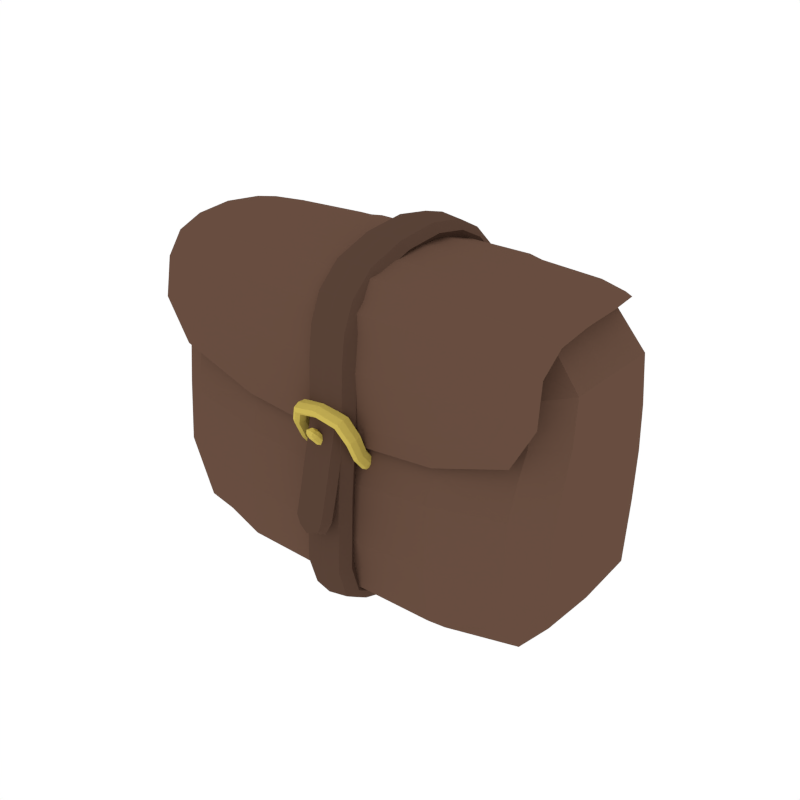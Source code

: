 # Source: Bag.blend  (saved by Blender 2.79.0; exported with 4.5.12 LTS)
import bpy
from mathutils import Matrix  # noqa: F401  (used for matrix-valued properties, if any)

bpy.ops.wm.read_factory_settings(use_empty=True)
scene = bpy.context.scene
scene.name = 'Scene'

# ---- collections
col_collection_1 = bpy.data.collections.new('Collection 1'); scene.collection.children.link(col_collection_1)

# ---- materials (node trees are filled in below, after node groups)
mat_brown = bpy.data.materials.new('Brown')
mat_brown.alpha_threshold = 0.0
mat_brown.diffuse_color = (0.1376, 0.07494, 0.05109, 1.0)
mat_brown.roughness = 0.5
mat_darkbrown = bpy.data.materials.new('DarkBrown')
mat_darkbrown.alpha_threshold = 0.0
mat_darkbrown.diffuse_color = (0.0985, 0.05441, 0.03749, 1.0)
mat_darkbrown.roughness = 0.5
mat_gold = bpy.data.materials.new('Gold')
mat_gold.alpha_threshold = 0.0
mat_gold.diffuse_color = (0.6038, 0.4703, 0.09838, 1.0)
mat_gold.roughness = 0.5

# ---- material node trees

# ---- world
world_world = bpy.data.worlds.new('World'); scene.world = world_world
world_world.color = (1.0, 1.0, 1.0)
world_world.use_sun_shadow = False
world_world.sun_shadow_jitter_overblur = 0.0
world_world.cycles.sampling_method = 'NONE'
world_world.cycles.sample_map_resolution = 256

# ---- meshes
me_cube_100 = bpy.data.meshes.new('Cube.100')
me_cube_100.from_pydata([(0.549, -0.1413, 0.2413), (-0.2554, -0.1915, 0.1982), (0.2849, -0.1868, -0.4), (-0.2626, -0.1413, 0.3597), (-0.247, -0.2504, -0.2157), (0.5396, -0.1804, -0.2133), (0.2708, -0.2504, -0.2157), (0.2864, -0.1413, 0.3597), (-0.2611, -0.1868, -0.4), (0.2793, -0.1915, 0.1982), (-0.2687, 0.0552, -0.4017), (0.2935, 0.0552, 0.3852), (-0.5396, -0.1804, -0.2133), (-0.5613, 0.07844, -0.24), (0.5613, 0.07844, -0.24), (-0.2697, 0.0552, 0.3852), (0.2925, 0.0552, -0.4017), (0.5633, 0.07844, 0.2584), (-0.549, -0.1413, 0.2413), (-0.5633, 0.07844, 0.2584), (-0.5623, 0.1017, 0.02666), (-0.5411, -0.1577, 0.04808), (0.5623, 0.1017, 0.02666), (0.2719, -0.2162, 0.01456), (-0.248, -0.2162, 0.01456), (0.5411, -0.1577, 0.04808), (-0.2479, -0.241, 0.1911), (-0.2502, -0.1816, 0.3676), (0.274, -0.1816, 0.3676), (0.2717, -0.241, 0.1911), (0.2807, -0.01766, 0.3955), (-0.2568, -0.01766, 0.3955), (-0.2479, -0.2242, 0.159), (-0.2502, -0.1647, 0.3355), (0.274, -0.1647, 0.3355), (0.2717, -0.2242, 0.159), (0.2807, -0.0008109, 0.3635), (-0.2568, -0.0008109, 0.3635), (-0.5375, -0.009237, 0.3725), (0.276, -0.2326, 0.02654), (0.5242, -0.1732, 0.3446), (-0.5196, -0.2326, 0.1966), (-0.2522, -0.2326, 0.02654), (0.5375, -0.009237, 0.3725), (0.5196, -0.2326, 0.1966), (-0.5242, -0.1732, 0.3446), (0.08244, -0.2057, 0.3287), (0.02122, -0.223, -0.1091), (0.02122, -0.2012, 0.1958), (0.02122, -0.2958, -0.1167), (0.02122, -0.2748, 0.1958), (0.08244, -0.2594, -0.1129), (0.02122, -0.1596, -0.3753), (-0.04001, -0.2056, 0.3289), (-0.04001, -0.2594, -0.1129), (0.02155, -0.08045, 0.4285), (-0.04001, -0.1014, -0.4119), (0.02122, -0.2097, -0.4199), (-0.04001, -0.1846, -0.3976), (0.08244, -0.1846, -0.3976), (0.08244, -0.2442, -0.3632), (0.02122, -0.1749, 0.3182), (0.02122, -0.2364, 0.3394), (-0.04001, -0.238, 0.1959), (-0.0517, -0.2917, 0.04389), (0.02261, -0.3104, 0.09266), (0.09668, -0.2421, -0.03794), (-0.05183, -0.2488, 0.05138), (0.02261, -0.2655, 0.1008), (0.0967, -0.2159, -0.01349), (0.02261, -0.2833, 0.08436), (-0.06168, -0.2292, -0.0215), (0.107, -0.2705, 0.04778), (0.09715, -0.2088, -0.04045), (-0.04168, -0.2681, 0.04179), (0.08654, -0.2309, -0.0244), (0.0226, -0.2927, 0.1091), (-0.05194, -0.2091, -0.04042), (0.08244, -0.238, 0.1958), (-0.04001, -0.2442, -0.3632), (0.02122, -0.2776, -0.3761), (0.02122, -0.2108, -0.3502), (0.08342, 0.1141, 0.3995), (0.08278, -0.06706, 0.4035), (0.02155, -0.05338, 0.3787), (-0.03967, -0.06676, 0.4036), (0.0222, 0.1186, 0.4272), (-0.03903, 0.1145, 0.3995), (0.0222, 0.1099, 0.3719), (-0.04001, 0.06843, -0.4115), (0.02122, -0.1111, -0.4396), (0.08244, -0.1014, -0.4119), (0.02122, -0.09169, -0.3843), (0.02122, 0.07359, -0.4395), (0.08244, 0.06843, -0.4115), (0.02122, 0.06326, -0.3835), (0.02071, -0.267, 0.0008027), (0.0207, -0.3222, 0.06248), (0.02079, -0.2971, 0.05419), (0.03346, -0.3091, 0.04733), (0.007945, -0.3079, 0.04798), (0.02061, -0.3198, 0.04113), (0.02062, -0.2932, 0.01144), (0.007948, -0.2803, 0.01708), (0.03347, -0.2815, 0.01655), (0.0208, -0.2686, 0.02219), (0.08669, -0.2666, 0.03778), (0.1068, -0.2271, -0.02704), (0.09692, -0.2472, 0.04649), (0.09678, -0.2899, 0.03906), (-0.04153, -0.2324, -0.02051), (-0.06185, -0.2725, 0.05348), (-0.05162, -0.2176, -0.00876), (-0.0516, -0.244, -0.03326), (0.02122, -0.2834, -0.1536), (0.02122, -0.3403, -0.1516), (0.06871, -0.3119, -0.1526), (-0.02628, -0.2704, 0.01728), (0.02122, -0.3234, -0.1933), (-0.02628, -0.3119, -0.1526), (0.06871, -0.2704, 0.01728), (0.02122, -0.2986, 0.02119), (0.02122, -0.2423, 0.01336), (0.004762, 0.2615, -0.2723), (8.941e-08, 0.3059, 0.02666), (0.004762, 0.2387, 0.2838), (-0.2306, 0.1303, 0.3418), (0.006313, 0.1663, 0.3332), (0.2519, 0.1303, 0.3418), (-0.4825, 0.1286, 0.352), (-0.2306, 0.1334, 0.3718), (0.2519, 0.1334, 0.3718), (0.4825, 0.1286, 0.352), (-0.03872, 0.2297, 0.3172), (0.02251, 0.2102, 0.3001), (0.08373, 0.2295, 0.3174), (0.02251, 0.249, 0.3345), (0.02251, 0.2663, 0.1552), (0.08373, 0.2945, 0.1572), (0.02251, 0.3227, 0.1588), (-0.03872, 0.2945, 0.1569), (0.08373, 0.3142, -0.05964), (0.02251, 0.3419, -0.06702), (-0.03872, 0.3141, -0.05997), (0.02251, 0.2864, -0.0526), (0.08244, 0.2078, -0.3766), (0.02122, 0.192, -0.3531), (-0.04001, 0.2078, -0.3766), (0.02122, 0.2235, -0.4), (0.02186, 0.2975, -0.2732), (0.08309, 0.2735, -0.258), (0.02186, 0.2495, -0.243), (-0.03936, 0.2735, -0.2582), (-0.4731, -0.1852, -0.3533), (-0.4685, -0.1789, 0.2219), (0.4833, -0.1413, 0.3301), (0.4615, -0.2312, -0.2006), (0.2775, -0.2392, -0.3531), (-0.2572, -0.1789, 0.3066), (-0.4556, -0.2312, -0.2006), (0.4632, -0.1999, 0.05041), (-0.2441, -0.2371, -0.06678), (0.5367, -0.1716, -0.05465), (-0.2537, -0.2392, -0.3531), (0.281, -0.1789, 0.3066), (0.2679, -0.2371, -0.06678), (0.01786, -0.252, -0.2302), (0.01786, -0.1413, 0.3597), (0.01786, -0.1868, -0.4), (0.01786, -0.2179, -0.01291), (-0.4881, 0.06101, -0.3613), (-0.4774, -0.1413, 0.3301), (-0.4899, 0.06101, 0.3535), (0.4791, -0.1852, -0.3533), (0.4941, 0.06101, -0.3613), (0.4958, 0.06101, 0.3535), (0.5615, 0.09587, -0.09252), (-0.5367, -0.1716, -0.05465), (-0.5615, 0.09587, -0.09252), (0.01786, 0.0552, 0.3852), (0.01786, 0.0552, -0.4017), (-0.2003, 0.1913, -0.3693), (-0.2668, -0.08985, -0.4013), (0.2213, 0.1742, 0.3598), (0.2918, -0.06709, 0.3788), (-0.5558, -0.08244, -0.2334), (-0.4197, 0.2204, -0.2481), (0.4221, 0.2204, -0.2481), (0.5558, -0.08244, -0.2334), (-0.2011, 0.1742, 0.3598), (-0.2679, -0.06709, 0.3788), (0.2206, 0.1913, -0.3693), (0.2906, -0.08985, -0.4013), (0.4217, 0.2548, 0.02666), (0.557, -0.06525, 0.03201), (-0.557, -0.06525, 0.03201), (-0.4217, 0.2548, 0.02666), (-0.4572, -0.1999, 0.05041), (0.4744, -0.1789, 0.2219), (0.01786, -0.1915, 0.1852), (0.4236, 0.2033, 0.2648), (0.5597, -0.06128, 0.2541), (-0.5597, -0.06128, 0.2541), (-0.4213, 0.2033, 0.2648), (-0.563, 0.09587, 0.1371), (-0.547, -0.1454, 0.1338), (0.563, 0.09587, 0.1371), (0.2774, -0.1976, 0.08425), (-0.2536, -0.1976, 0.08425), (0.547, -0.1454, 0.1338), (-0.4516, -0.2389, 0.2032), (0.4617, -0.1795, 0.3583), (-0.2463, -0.2262, 0.3095), (0.2701, -0.2262, 0.3095), (0.01786, -0.1816, 0.371), (-0.4557, -0.1795, 0.3583), (-0.4673, -0.01556, 0.3863), (0.4733, -0.01556, 0.3863), (0.01786, -0.01766, 0.399), (0.2735, 0.07233, 0.3896), (0.279, -0.1109, 0.3885), (-0.2503, 0.07233, 0.3896), (-0.2552, -0.1109, 0.3885), (0.4576, -0.2389, 0.2032), (0.01786, -0.241, 0.1803), (0.2749, -0.2389, 0.07569), (-0.2511, -0.2389, 0.07569), (-0.4516, -0.2263, 0.1792), (0.4617, -0.1668, 0.3343), (-0.2463, -0.2093, 0.2774), (0.2701, -0.2093, 0.2774), (0.01786, -0.1647, 0.339), (-0.4557, -0.1668, 0.3343), (-0.4673, -0.002917, 0.3623), (0.4733, -0.002917, 0.3623), (0.01786, -0.0008109, 0.3669), (0.2735, 0.0842, 0.358), (0.279, -0.09402, 0.3565), (-0.2503, 0.0842, 0.358), (-0.2552, -0.09402, 0.3565), (0.4576, -0.2263, 0.1792), (0.01786, -0.2242, 0.1483), (0.2749, -0.2263, 0.05164), (-0.2511, -0.2263, 0.05164), (-0.5342, -0.1024, 0.3656), (-0.5237, 0.07746, 0.3674), (0.463, -0.2326, 0.09405), (0.01786, -0.2326, 0.001537), (0.5342, -0.1024, 0.3656), (0.5164, -0.2177, 0.2936), (0.5237, 0.07746, 0.3674), (-0.457, -0.2326, 0.09405), (-0.5164, -0.2177, 0.2936), (0.02122, -0.2066, 0.07972), (0.06714, -0.2656, 0.1958), (-0.0247, -0.2287, 0.3368), (0.0213, -0.1314, 0.3546), (0.02122, -0.2308, -0.282), (-0.0247, -0.2321, -0.1101), (0.06714, -0.2321, -0.1101), (0.02122, -0.28, 0.07782), (0.06714, -0.2104, 0.1958), (-0.0247, -0.1825, 0.3209), (0.0213, -0.1783, 0.3936), (0.02122, -0.3017, -0.298), (-0.0247, -0.2867, -0.1158), (0.06714, -0.2867, -0.1158), (-0.03992, -0.1547, 0.3742), (-0.04001, -0.2433, 0.07879), (0.08244, -0.2663, -0.29), (0.08244, -0.2433, 0.07875), (-0.04001, -0.2663, -0.29), (0.08253, -0.1549, 0.374), (0.02122, -0.134, -0.3821), (0.02122, -0.1707, -0.4334), (0.08244, -0.1523, -0.4078), (-0.04001, -0.1523, -0.4078), (-0.0247, -0.1658, -0.3809), (0.06714, -0.2191, -0.3534), (0.06714, -0.2034, -0.4144), (-0.0247, -0.2692, -0.3729), (-0.0247, -0.2104, 0.1959), (0.06714, -0.1826, 0.3207), (-0.0247, -0.2656, 0.1959), (0.06714, -0.2288, 0.3367), (0.02122, -0.1946, 0.2663), (0.02122, -0.2652, 0.2716), (-0.04001, -0.2299, 0.2691), (0.08244, -0.2299, 0.2688), (0.1045, -0.2858, 0.04367), (0.0226, -0.3079, 0.1028), (-0.05913, -0.2394, -0.03054), (0.08912, -0.2834, 0.03631), (0.02261, -0.3016, 0.08455), (-0.04407, -0.242, -0.02986), (-0.05184, -0.2207, -0.04916), (-0.03332, -0.3057, 0.08055), (0.0785, -0.3052, 0.07918), (0.09701, -0.2201, -0.05036), (0.1045, -0.2542, 0.04939), (0.0226, -0.2751, 0.1092), (-0.05919, -0.2198, -0.01223), (0.08934, -0.2508, 0.04175), (0.02261, -0.2672, 0.09034), (-0.04404, -0.222, -0.01142), (-0.05188, -0.2083, -0.02197), (-0.03351, -0.2614, 0.0885), (0.07869, -0.2609, 0.08711), (0.09706, -0.2077, -0.02317), (0.07057, -0.2791, 0.07264), (-0.0254, -0.2795, 0.07378), (-0.05985, -0.2127, -0.03584), (-0.04143, -0.2877, 0.09526), (0.08662, -0.2871, 0.09365), (0.1051, -0.2119, -0.03725), (0.08902, -0.2158, -0.03628), (-0.04386, -0.2164, -0.03528), (-0.0247, -0.2191, -0.3534), (0.06714, -0.1658, -0.3809), (0.06714, -0.2692, -0.3729), (-0.0247, -0.2034, -0.4144), (0.08244, -0.211, -0.3824), (-0.04001, -0.211, -0.3824), (0.02122, -0.241, -0.4004), (0.02122, -0.181, -0.3644), (0.02188, 0.03506, 0.3859), (0.02188, 0.02813, 0.4408), (-0.03934, 0.03176, 0.4134), (0.0831, 0.03143, 0.4133), (0.06747, -0.07718, 0.4222), (-0.02437, -0.07695, 0.4223), (0.06747, -0.05687, 0.3848), (-0.02437, -0.05665, 0.3849), (0.02243, 0.169, 0.3416), (0.02243, 0.192, 0.3907), (-0.0388, 0.1807, 0.3661), (0.08365, 0.1804, 0.3662), (0.06811, 0.1109, 0.3788), (0.06811, 0.1174, 0.4203), (-0.02372, 0.1177, 0.4202), (-0.02372, 0.1112, 0.3788), (0.02122, -0.02763, -0.384), (0.02122, -0.03, -0.4408), (0.08244, -0.02881, -0.4124), (-0.04001, -0.02881, -0.4124), (-0.0247, -0.09412, -0.3912), (-0.0247, -0.1087, -0.4327), (0.06714, -0.1087, -0.4327), (0.06714, -0.09412, -0.3912), (0.02122, 0.1476, -0.3756), (0.02122, 0.1685, -0.4284), (0.08244, 0.158, -0.402), (-0.04001, 0.158, -0.402), (-0.0247, 0.06455, -0.3905), (-0.0247, 0.0723, -0.4325), (0.06714, 0.0723, -0.4325), (0.06714, 0.06455, -0.3905), (0.0306, -0.2709, 0.004623), (0.02062, -0.2802, 0.001034), (0.0208, -0.2608, 0.008579), (0.01082, -0.27, 0.00499), (0.03058, -0.3192, 0.05852), (0.02062, -0.3273, 0.05356), (0.02078, -0.3102, 0.06399), (0.01082, -0.3184, 0.05903), (0.03032, -0.3004, 0.05232), (0.01124, -0.2712, 0.02105), (0.03022, -0.3174, 0.04251), (0.01103, -0.2896, 0.01298), (0.03032, -0.2721, 0.02065), (0.01122, -0.2996, 0.05279), (0.03024, -0.2906, 0.01259), (0.01104, -0.3166, 0.04301), (0.02063, -0.3063, 0.02661), (0.008263, -0.2942, 0.03283), (0.03315, -0.2953, 0.03224), (0.02078, -0.2832, 0.03846), (0.1043, -0.2373, -0.03585), (0.08909, -0.2403, -0.03392), (0.1043, -0.2178, -0.01757), (0.08906, -0.2206, -0.01553), (0.08675, -0.2494, -0.0009836), (0.1063, -0.2486, -0.001473), (0.09652, -0.2302, 0.004447), (0.09649, -0.2677, -0.006903), (-0.05933, -0.2878, 0.04915), (-0.04409, -0.285, 0.04051), (-0.05932, -0.2561, 0.05489), (-0.04431, -0.2522, 0.04599), (-0.04185, -0.2515, 0.004856), (-0.06112, -0.2516, 0.006854), (-0.05149, -0.2326, 0.01157), (-0.05147, -0.2705, 0.0001414), (0.02122, -0.2127, 0.1403), (0.02122, -0.2991, -0.1835), (-0.0144, -0.2493, 0.01434), (0.05684, -0.2905, -0.1533), (0.02122, -0.2684, 0.1526), (0.02122, -0.3419, -0.1828), (-0.0144, -0.2915, 0.02021), (0.05684, -0.3332, -0.1519), (-0.02628, -0.2406, 0.1464), (0.05684, -0.3205, -0.1832), (0.06871, -0.2406, 0.1464), (-0.0144, -0.3205, -0.1832), (-0.0144, -0.2905, -0.1533), (0.05684, -0.2493, 0.01434), (-0.0144, -0.3332, -0.1519), (0.05684, -0.2915, 0.02021), (-0.02628, -0.2957, -0.08976), (0.06871, -0.2957, -0.08976), (0.02122, -0.3241, -0.0877), (0.02122, -0.2674, -0.09181), (0.001191, 0.3005, -0.1006), (0.001191, 0.2834, 0.1434), (0.1762, 0.1649, 0.3503), (-0.1582, 0.1649, 0.3503), (0.1762, 0.1527, 0.3288), (-0.1582, 0.1527, 0.3288), (-0.3328, 0.1548, 0.337), (0.3359, 0.1548, 0.337), (-0.4195, 0.1283, 0.3419), (0.01603, 0.1319, 0.3442), (0.4248, 0.1283, 0.3419), (-0.4195, 0.1306, 0.3644), (0.01603, 0.135, 0.3742), (0.4248, 0.1306, 0.3644), (0.02251, 0.2403, 0.2403), (0.02251, 0.2919, 0.2575), (-0.03872, 0.2661, 0.2488), (0.08373, 0.266, 0.2491), (-0.02341, 0.2151, 0.3043), (-0.02341, 0.2442, 0.3301), (0.06842, 0.2149, 0.3045), (0.06842, 0.2441, 0.3302), (0.02251, 0.2834, 0.05438), (0.02251, 0.3399, 0.04761), (-0.03872, 0.3116, 0.05083), (0.08373, 0.3117, 0.05117), (0.06842, 0.2734, 0.1558), (-0.02341, 0.2734, 0.1556), (0.06842, 0.3156, 0.1585), (-0.02341, 0.3157, 0.1583), (0.02234, 0.2752, -0.1552), (0.02234, 0.328, -0.1767), (-0.03888, 0.3016, -0.1661), (0.08357, 0.3017, -0.1658), (0.06842, 0.335, -0.06509), (0.06842, 0.2934, -0.05427), (-0.02341, 0.335, -0.06534), (-0.02341, 0.2933, -0.05453), (0.02138, 0.2186, -0.3107), (0.02138, 0.2596, -0.3499), (0.0826, 0.2391, -0.3303), (-0.03985, 0.2391, -0.3303), (0.06714, 0.196, -0.359), (0.06714, 0.2196, -0.3942), (-0.0247, 0.196, -0.359), (-0.0247, 0.2196, -0.3942), (0.06778, 0.2915, -0.2694), (0.06778, 0.2555, -0.2467), (-0.02406, 0.2915, -0.2695), (-0.02406, 0.2555, -0.2468), (-0.4091, -0.2227, -0.311), (-0.4161, -0.1692, 0.2928), (0.4197, -0.2227, -0.311), (0.4267, -0.1692, 0.2928), (-0.4512, -0.2182, -0.03875), (0.4571, -0.2182, -0.03875), (0.01786, -0.2396, -0.3567), (0.01786, -0.1789, 0.3034), (0.01786, -0.2397, -0.09178), (-0.4009, 0.1662, -0.3334), (-0.4844, -0.088, -0.3593), (-0.4868, -0.06564, 0.3477), (-0.4023, 0.1535, 0.3317), (0.4903, -0.088, -0.3593), (0.4098, 0.1662, -0.3334), (0.4113, 0.1535, 0.3317), (0.4927, -0.06564, 0.3477), (0.4214, 0.2505, -0.09454), (0.5553, -0.07444, -0.08306), (-0.5553, -0.07444, -0.08306), (-0.4208, 0.2505, -0.09454), (0.01376, 0.1406, 0.3739), (0.01786, -0.06709, 0.3788), (0.01376, 0.1533, -0.3873), (0.01786, -0.08985, -0.4013), (-0.4656, -0.1842, 0.1197), (0.4716, -0.1842, 0.1197), (0.01786, -0.1981, 0.06117), (0.4226, 0.2377, 0.1387), (0.559, -0.05937, 0.1363), (-0.559, -0.05937, 0.1363), (-0.422, 0.2377, 0.1387), (-0.4489, -0.2241, 0.3056), (0.4548, -0.2241, 0.3056), (0.01786, -0.2262, 0.3094), (-0.4644, -0.1088, 0.3793), (-0.4554, 0.07321, 0.3808), (0.4612, 0.07321, 0.3808), (0.4704, -0.1088, 0.3793), (0.0174, 0.07273, 0.3928), (0.01786, -0.1109, 0.392), (-0.4022, -0.2373, 0.1197), (0.4127, -0.2373, 0.1197), (0.01786, -0.2389, 0.05425), (-0.4022, -0.2279, 0.1019), (-0.4489, -0.2114, 0.2815), (-0.4554, 0.08211, 0.3572), (0.4704, -0.09612, 0.3553), (0.4548, -0.2114, 0.2815), (0.01786, -0.2093, 0.2773), (0.01786, -0.09402, 0.3599), (-0.4644, -0.09612, 0.3553), (0.4612, 0.08211, 0.3572), (0.0174, 0.0846, 0.3612), (0.4127, -0.2279, 0.1019), (0.01786, -0.2263, 0.03021), (0.06714, -0.2158, 0.07947), (-0.0247, -0.2158, 0.0795), (0.06722, -0.1373, 0.3594), (-0.02462, -0.1371, 0.3595), (0.06714, -0.2397, -0.284), (-0.0247, -0.2397, -0.284), (-0.0247, -0.2709, 0.07807), (0.06714, -0.2709, 0.07804), (-0.02462, -0.1723, 0.3888), (0.06722, -0.1725, 0.3886), (-0.0247, -0.2929, -0.296), (0.06714, -0.2929, -0.296), (-0.0247, -0.1386, -0.3885), (0.06714, -0.1386, -0.3885), (-0.0247, -0.1661, -0.427), (0.06714, -0.1661, -0.427), (0.06714, -0.2564, 0.2709), (-0.0247, -0.2564, 0.271), (0.06714, -0.2034, 0.2669), (-0.0247, -0.2034, 0.267), (-0.03943, -0.3029, 0.08947), (0.08462, -0.3023, 0.08792), (-0.05756, -0.2232, -0.04078), (0.1027, -0.2221, -0.04316), (-0.02726, -0.2975, 0.07361), (0.07243, -0.297, 0.07242), (-0.046, -0.2256, -0.04034), (0.09113, -0.2248, -0.04216), (0.1028, -0.2109, -0.02567), (0.08461, -0.2698, 0.09412), (-0.03942, -0.2704, 0.09568), (-0.05761, -0.2119, -0.02327), (0.09113, -0.2134, -0.02462), (0.07272, -0.2631, 0.07812), (-0.02755, -0.2635, 0.07933), (-0.046, -0.2142, -0.02278), (-0.0247, -0.1885, -0.3689), (0.06714, -0.1885, -0.3689), (0.06714, -0.2335, -0.3959), (-0.0247, -0.2335, -0.3959), (0.0678, 0.03407, 0.3928), (-0.02404, 0.03432, 0.3928), (0.0678, 0.02887, 0.4339), (-0.02404, 0.02912, 0.4339), (0.06835, 0.1718, 0.3478), (-0.02349, 0.172, 0.3477), (0.06835, 0.189, 0.3846), (-0.02349, 0.1892, 0.3845), (-0.0247, -0.02792, -0.3911), (0.06714, -0.02792, -0.3911), (-0.0247, -0.02971, -0.4337), (0.06714, -0.02971, -0.4337), (-0.0247, 0.1502, -0.3822), (0.06714, 0.1502, -0.3822), (-0.0247, 0.1659, -0.4218), (0.06714, 0.1659, -0.4218), (0.02798, -0.2665, 0.01065), (0.01355, -0.2658, 0.01093), (0.0279, -0.2806, 0.00491), (0.01341, -0.2799, 0.005189), (0.02798, -0.3101, 0.05948), (0.02788, -0.3227, 0.05193), (0.01341, -0.3221, 0.05231), (0.01354, -0.3095, 0.05985), (0.03007, -0.2865, 0.03676), (0.01146, -0.2856, 0.0372), (0.03001, -0.3038, 0.02787), (0.01128, -0.303, 0.02832), (0.1038, -0.2626, -0.005679), (0.08917, -0.2635, -0.00529), (0.1038, -0.2347, 0.002855), (0.0892, -0.2351, 0.003201), (-0.05871, -0.2656, 0.00232), (-0.04424, -0.2659, 0.00082), (-0.05871, -0.2376, 0.01089), (-0.04427, -0.2372, 0.009391), (0.05684, -0.2196, 0.1418), (-0.0144, -0.2196, 0.1418), (0.0476, -0.3024, -0.1756), (-0.00517, -0.3024, -0.1756), (-0.0144, -0.2615, 0.151), (0.05684, -0.2615, 0.151), (-0.00517, -0.3341, -0.1749), (0.0476, -0.3341, -0.1749), (-0.0144, -0.2745, -0.0913), (0.05684, -0.2745, -0.0913), (-0.0144, -0.317, -0.08822), (0.05684, -0.317, -0.08822), (0.01203, 0.1585, 0.3581), (0.3341, 0.1525, 0.35), (-0.3261, 0.1525, 0.35), (0.01203, 0.1469, 0.3323), (0.3341, 0.1464, 0.3338), (-0.3261, 0.1464, 0.3338), (0.06842, 0.2467, 0.2426), (-0.02341, 0.2468, 0.2424), (0.06842, 0.2854, 0.2555), (-0.02341, 0.2855, 0.2552), (0.06842, 0.2904, 0.05366), (-0.02341, 0.2904, 0.05341), (0.06842, 0.3329, 0.04859), (-0.02341, 0.3328, 0.04833), (0.06826, 0.2818, -0.1578), (-0.02357, 0.2818, -0.158), (0.06826, 0.3215, -0.1739), (-0.02357, 0.3214, -0.1742), (-0.02454, 0.2237, -0.3156), (0.0673, 0.2237, -0.3156), (-0.02454, 0.2545, -0.345), (0.0673, 0.2545, -0.345)], [], [(0, 209, 492, 201), (0, 201, 479, 155), (0, 155, 466, 198), (0, 198, 489, 209), (1, 208, 490, 199), (1, 199, 470, 158), (1, 158, 464, 154), (1, 154, 488, 208), (2, 168, 487, 192), (2, 192, 476, 173), (2, 173, 465, 157), (2, 157, 469, 168), (3, 167, 485, 190), (3, 190, 474, 171), (3, 171, 464, 158), (3, 158, 470, 167), (4, 163, 469, 166), (4, 166, 471, 161), (4, 161, 467, 159), (4, 159, 463, 163), (5, 173, 476, 188), (5, 188, 481, 162), (5, 162, 468, 156), (5, 156, 465, 173), (6, 157, 465, 156), (6, 156, 468, 165), (6, 165, 471, 166), (6, 166, 469, 157), (7, 155, 479, 184), (7, 184, 485, 167), (7, 167, 470, 164), (7, 164, 466, 155), (8, 153, 473, 182), (8, 182, 487, 168), (8, 168, 469, 163), (8, 163, 463, 153), (9, 207, 489, 198), (9, 198, 466, 164), (9, 164, 470, 199), (9, 199, 490, 207), (10, 170, 472, 181), (10, 181, 486, 180), (10, 180, 487, 182), (10, 182, 473, 170), (11, 175, 478, 183), (11, 183, 484, 179), (11, 179, 485, 184), (11, 184, 479, 175), (12, 153, 463, 159), (12, 159, 467, 177), (12, 177, 482, 185), (12, 185, 473, 153), (13, 170, 473, 185), (13, 185, 482, 178), (13, 178, 483, 186), (13, 186, 472, 170), (14, 174, 477, 187), (14, 187, 480, 176), (14, 176, 481, 188), (14, 188, 476, 174), (15, 179, 484, 189), (15, 189, 475, 172), (15, 172, 474, 190), (15, 190, 485, 179), (16, 180, 486, 191), (16, 191, 477, 174), (16, 174, 476, 192), (16, 192, 487, 180), (17, 206, 491, 200), (17, 200, 478, 175), (17, 175, 479, 201), (17, 201, 492, 206), (18, 205, 488, 154), (18, 154, 464, 171), (18, 171, 474, 202), (18, 202, 493, 205), (19, 204, 493, 202), (19, 202, 474, 172), (19, 172, 475, 203), (19, 203, 494, 204), (20, 178, 482, 195), (20, 195, 493, 204), (20, 204, 494, 196), (20, 196, 483, 178), (21, 177, 467, 197), (21, 197, 488, 205), (21, 205, 493, 195), (21, 195, 482, 177), (22, 176, 480, 193), (22, 193, 491, 206), (22, 206, 492, 194), (22, 194, 481, 176), (23, 165, 468, 160), (23, 160, 489, 207), (23, 207, 490, 169), (23, 169, 471, 165), (24, 161, 471, 169), (24, 169, 490, 208), (24, 208, 488, 197), (24, 197, 467, 161), (25, 162, 481, 194), (25, 194, 492, 209), (25, 209, 489, 160), (25, 160, 468, 162), (26, 226, 506, 224), (26, 224, 497, 212), (26, 212, 495, 210), (26, 210, 504, 226), (27, 214, 503, 222), (27, 222, 498, 215), (27, 215, 495, 212), (27, 212, 497, 214), (28, 211, 501, 220), (28, 220, 503, 214), (28, 214, 497, 213), (28, 213, 496, 211), (29, 225, 505, 223), (29, 223, 496, 213), (29, 213, 497, 224), (29, 224, 506, 225), (30, 217, 500, 219), (30, 219, 502, 218), (30, 218, 503, 220), (30, 220, 501, 217), (31, 218, 502, 221), (31, 221, 499, 216), (31, 216, 498, 222), (31, 222, 503, 218), (32, 241, 518, 243), (32, 243, 507, 227), (32, 227, 508, 229), (32, 229, 512, 241), (33, 239, 513, 231), (33, 231, 512, 229), (33, 229, 508, 232), (33, 232, 514, 239), (34, 237, 510, 228), (34, 228, 511, 230), (34, 230, 512, 231), (34, 231, 513, 237), (35, 240, 517, 242), (35, 242, 518, 241), (35, 241, 512, 230), (35, 230, 511, 240), (36, 236, 515, 234), (36, 234, 510, 237), (36, 237, 513, 235), (36, 235, 516, 236), (37, 238, 516, 235), (37, 235, 513, 239), (37, 239, 514, 233), (37, 233, 509, 238), (38, 216, 499, 245), (38, 245, 509, 233), (38, 233, 514, 244), (38, 244, 498, 216), (39, 225, 506, 247), (39, 247, 518, 242), (39, 242, 517, 246), (39, 246, 505, 225), (40, 211, 496, 249), (40, 249, 511, 228), (40, 228, 510, 248), (40, 248, 501, 211), (41, 210, 495, 252), (41, 252, 508, 227), (41, 227, 507, 251), (41, 251, 504, 210), (42, 226, 504, 251), (42, 251, 507, 243), (42, 243, 518, 247), (42, 247, 506, 226), (43, 217, 501, 248), (43, 248, 510, 234), (43, 234, 515, 250), (43, 250, 500, 217), (44, 223, 505, 246), (44, 246, 517, 240), (44, 240, 511, 249), (44, 249, 496, 223), (45, 215, 498, 244), (45, 244, 514, 232), (45, 232, 508, 252), (45, 252, 495, 215), (46, 282, 521, 272), (46, 272, 528, 284), (46, 284, 535, 288), (46, 288, 537, 282), (47, 258, 520, 253), (47, 253, 519, 259), (47, 259, 523, 257), (47, 257, 524, 258), (48, 281, 538, 285), (48, 285, 537, 261), (48, 261, 519, 253), (48, 253, 520, 281), (49, 260, 525, 265), (49, 265, 529, 264), (49, 264, 530, 266), (49, 266, 526, 260), (50, 286, 536, 283), (50, 283, 525, 260), (50, 260, 526, 254), (50, 254, 535, 286), (51, 259, 519, 270), (51, 270, 526, 266), (51, 266, 530, 269), (51, 269, 523, 259), (52, 324, 556, 318), (52, 318, 532, 273), (52, 273, 531, 277), (52, 277, 555, 324), (53, 262, 538, 287), (53, 287, 536, 255), (53, 255, 527, 267), (53, 267, 522, 262), (54, 258, 524, 271), (54, 271, 529, 265), (54, 265, 525, 268), (54, 268, 520, 258), (55, 330, 527, 263), (55, 263, 528, 329), (55, 329, 561, 326), (55, 326, 562, 330), (56, 346, 533, 276), (56, 276, 531, 345), (56, 345, 567, 344), (56, 344, 569, 346), (57, 323, 558, 320), (57, 320, 533, 274), (57, 274, 534, 279), (57, 279, 557, 323), (58, 322, 555, 277), (58, 277, 531, 276), (58, 276, 533, 320), (58, 320, 558, 322), (59, 321, 557, 279), (59, 279, 534, 275), (59, 275, 532, 318), (59, 318, 556, 321), (60, 269, 530, 319), (60, 319, 557, 321), (60, 321, 556, 278), (60, 278, 523, 269), (61, 262, 522, 256), (61, 256, 521, 282), (61, 282, 537, 285), (61, 285, 538, 262), (62, 263, 527, 255), (62, 255, 536, 286), (62, 286, 535, 284), (62, 284, 528, 263), (63, 281, 520, 268), (63, 268, 525, 283), (63, 283, 536, 287), (63, 287, 538, 281), (64, 385, 591, 392), (64, 392, 592, 386), (64, 386, 543, 296), (64, 296, 539, 385), (65, 290, 539, 296), (65, 296, 543, 293), (65, 293, 544, 297), (65, 297, 540, 290), (66, 377, 587, 384), (66, 384, 588, 378), (66, 378, 546, 298), (66, 298, 542, 377), (67, 391, 593, 387), (67, 387, 549, 306), (67, 306, 553, 388), (67, 388, 594, 391), (68, 306, 549, 300), (68, 300, 548, 307), (68, 307, 552, 303), (68, 303, 553, 306), (69, 383, 589, 379), (69, 379, 547, 308), (69, 308, 551, 380), (69, 380, 590, 383), (70, 293, 543, 310), (70, 310, 553, 303), (70, 303, 552, 309), (70, 309, 544, 293), (71, 291, 591, 390), (71, 390, 593, 301), (71, 301, 550, 311), (71, 311, 541, 291), (72, 289, 587, 382), (72, 382, 589, 299), (72, 299, 548, 313), (72, 313, 540, 289), (73, 298, 546, 315), (73, 315, 551, 308), (73, 308, 547, 314), (73, 314, 542, 298), (74, 386, 592, 389), (74, 389, 594, 388), (74, 388, 553, 310), (74, 310, 543, 386), (75, 378, 588, 381), (75, 381, 590, 380), (75, 380, 551, 315), (75, 315, 546, 378), (76, 290, 540, 313), (76, 313, 548, 300), (76, 300, 549, 312), (76, 312, 539, 290), (77, 295, 541, 311), (77, 311, 550, 305), (77, 305, 554, 316), (77, 316, 545, 295), (78, 261, 537, 288), (78, 288, 535, 254), (78, 254, 526, 270), (78, 270, 519, 261), (79, 271, 524, 317), (79, 317, 555, 322), (79, 322, 558, 280), (79, 280, 529, 271), (80, 264, 529, 280), (80, 280, 558, 323), (80, 323, 557, 319), (80, 319, 530, 264), (81, 257, 523, 278), (81, 278, 556, 324), (81, 324, 555, 317), (81, 317, 524, 257), (82, 338, 561, 328), (82, 328, 559, 337), (82, 337, 563, 336), (82, 336, 565, 338), (83, 329, 528, 272), (83, 272, 521, 331), (83, 331, 559, 328), (83, 328, 561, 329), (84, 331, 521, 256), (84, 256, 522, 332), (84, 332, 560, 325), (84, 325, 559, 331), (85, 332, 522, 267), (85, 267, 527, 330), (85, 330, 562, 327), (85, 327, 560, 332), (86, 339, 562, 326), (86, 326, 561, 338), (86, 338, 565, 334), (86, 334, 566, 339), (87, 340, 560, 327), (87, 327, 562, 339), (87, 339, 566, 335), (87, 335, 564, 340), (88, 337, 559, 325), (88, 325, 560, 340), (88, 340, 564, 333), (88, 333, 563, 337), (89, 354, 569, 344), (89, 344, 567, 353), (89, 353, 571, 352), (89, 352, 573, 354), (90, 347, 534, 274), (90, 274, 533, 346), (90, 346, 569, 342), (90, 342, 570, 347), (91, 348, 532, 275), (91, 275, 534, 347), (91, 347, 570, 343), (91, 343, 568, 348), (92, 345, 531, 273), (92, 273, 532, 348), (92, 348, 568, 341), (92, 341, 567, 345), (93, 355, 570, 342), (93, 342, 569, 354), (93, 354, 573, 350), (93, 350, 574, 355), (94, 356, 568, 343), (94, 343, 570, 355), (94, 355, 574, 351), (94, 351, 572, 356), (95, 353, 567, 341), (95, 341, 568, 356), (95, 356, 572, 349), (95, 349, 571, 353), (96, 358, 578, 360), (96, 360, 576, 359), (96, 359, 575, 357), (96, 357, 577, 358), (97, 364, 581, 362), (97, 362, 580, 361), (97, 361, 579, 363), (97, 363, 582, 364), (98, 376, 584, 370), (98, 370, 582, 363), (98, 363, 579, 365), (98, 365, 583, 376), (99, 375, 583, 365), (99, 365, 579, 361), (99, 361, 580, 367), (99, 367, 585, 375), (100, 374, 586, 372), (100, 372, 581, 364), (100, 364, 582, 370), (100, 370, 584, 374), (101, 373, 585, 367), (101, 367, 580, 362), (101, 362, 581, 372), (101, 372, 586, 373), (102, 358, 577, 371), (102, 371, 585, 373), (102, 373, 586, 368), (102, 368, 578, 358), (103, 360, 578, 368), (103, 368, 586, 374), (103, 374, 584, 366), (103, 366, 576, 360), (104, 357, 575, 369), (104, 369, 583, 375), (104, 375, 585, 371), (104, 371, 577, 357), (105, 359, 576, 366), (105, 366, 584, 376), (105, 376, 583, 369), (105, 369, 575, 359), (106, 292, 544, 309), (106, 309, 552, 302), (106, 302, 590, 381), (106, 381, 588, 292), (107, 377, 542, 314), (107, 314, 547, 379), (107, 379, 589, 382), (107, 382, 587, 377), (108, 307, 548, 299), (108, 299, 589, 383), (108, 383, 590, 302), (108, 302, 552, 307), (109, 289, 540, 297), (109, 297, 544, 292), (109, 292, 588, 384), (109, 384, 587, 289), (110, 294, 545, 316), (110, 316, 554, 304), (110, 304, 594, 389), (110, 389, 592, 294), (111, 385, 539, 312), (111, 312, 549, 387), (111, 387, 593, 390), (111, 390, 591, 385), (112, 305, 550, 301), (112, 301, 593, 391), (112, 391, 594, 304), (112, 304, 554, 305), (113, 291, 541, 295), (113, 295, 545, 294), (113, 294, 592, 392), (113, 392, 591, 291), (114, 405, 603, 412), (114, 412, 604, 396), (114, 396, 597, 394), (114, 394, 598, 405), (115, 411, 605, 407), (115, 407, 601, 398), (115, 398, 602, 400), (115, 400, 606, 411), (116, 396, 604, 410), (116, 410, 606, 400), (116, 400, 602, 402), (116, 402, 597, 396), (117, 395, 603, 409), (117, 409, 605, 399), (117, 399, 599, 401), (117, 401, 596, 395), (118, 394, 597, 402), (118, 402, 602, 398), (118, 398, 601, 404), (118, 404, 598, 394), (119, 405, 598, 404), (119, 404, 601, 407), (119, 407, 605, 409), (119, 409, 603, 405), (120, 406, 595, 403), (120, 403, 600, 408), (120, 408, 606, 410), (120, 410, 604, 406), (121, 397, 599, 399), (121, 399, 605, 411), (121, 411, 606, 408), (121, 408, 600, 397), (122, 395, 596, 393), (122, 393, 595, 406), (122, 406, 604, 412), (122, 412, 603, 395), (123, 191, 486, 181), (123, 181, 472, 186), (123, 186, 483, 413), (123, 413, 480, 187), (123, 187, 477, 191), (124, 193, 480, 413), (124, 413, 483, 196), (124, 196, 494, 414), (124, 414, 491, 193), (125, 200, 491, 414), (125, 414, 494, 203), (125, 203, 475, 189), (125, 189, 484, 183), (125, 183, 478, 200), (126, 422, 516, 238), (126, 238, 509, 421), (126, 421, 612, 418), (126, 418, 610, 422), (127, 415, 608, 420), (127, 420, 611, 417), (127, 417, 610, 418), (127, 418, 612, 419), (127, 419, 609, 416), (127, 416, 607, 415), (128, 423, 515, 236), (128, 236, 516, 422), (128, 422, 610, 417), (128, 417, 611, 423), (129, 421, 509, 245), (129, 245, 499, 424), (129, 424, 609, 419), (129, 419, 612, 421), (130, 424, 499, 221), (130, 221, 502, 425), (130, 425, 607, 416), (130, 416, 609, 424), (131, 425, 502, 219), (131, 219, 500, 426), (131, 426, 608, 415), (131, 415, 607, 425), (132, 426, 500, 250), (132, 250, 515, 423), (132, 423, 611, 420), (132, 420, 608, 426), (133, 431, 564, 335), (133, 335, 566, 432), (133, 432, 616, 429), (133, 429, 614, 431), (134, 433, 563, 333), (134, 333, 564, 431), (134, 431, 614, 427), (134, 427, 613, 433), (135, 434, 565, 336), (135, 336, 563, 433), (135, 433, 613, 430), (135, 430, 615, 434), (136, 432, 566, 334), (136, 334, 565, 434), (136, 434, 615, 428), (136, 428, 616, 432), (137, 439, 613, 427), (137, 427, 614, 440), (137, 440, 618, 435), (137, 435, 617, 439), (138, 441, 615, 430), (138, 430, 613, 439), (138, 439, 617, 438), (138, 438, 619, 441), (139, 442, 616, 428), (139, 428, 615, 441), (139, 441, 619, 436), (139, 436, 620, 442), (140, 440, 614, 429), (140, 429, 616, 442), (140, 442, 620, 437), (140, 437, 618, 440), (141, 447, 619, 438), (141, 438, 617, 448), (141, 448, 621, 446), (141, 446, 623, 447), (142, 449, 620, 436), (142, 436, 619, 447), (142, 447, 623, 444), (142, 444, 624, 449), (143, 450, 618, 437), (143, 437, 620, 449), (143, 449, 624, 445), (143, 445, 622, 450), (144, 448, 617, 435), (144, 435, 618, 450), (144, 450, 622, 443), (144, 443, 621, 448), (145, 455, 572, 351), (145, 351, 574, 456), (145, 456, 628, 453), (145, 453, 626, 455), (146, 457, 571, 349), (146, 349, 572, 455), (146, 455, 626, 451), (146, 451, 625, 457), (147, 458, 573, 352), (147, 352, 571, 457), (147, 457, 625, 454), (147, 454, 627, 458), (148, 456, 574, 350), (148, 350, 573, 458), (148, 458, 627, 452), (148, 452, 628, 456), (149, 459, 628, 452), (149, 452, 627, 461), (149, 461, 624, 444), (149, 444, 623, 459), (150, 460, 626, 453), (150, 453, 628, 459), (150, 459, 623, 446), (150, 446, 621, 460), (151, 462, 625, 451), (151, 451, 626, 460), (151, 460, 621, 443), (151, 443, 622, 462), (152, 461, 627, 454), (152, 454, 625, 462), (152, 462, 622, 445), (152, 445, 624, 461)])
me_cube_100.polygons.foreach_set('material_index', [0, 0, 0, 0, 0, 0, 0, 0, 0, 0, 0, 0, 0, 0, 0, 0, 0, 0, 0, 0, 0, 0, 0, 0, 0, 0, 0, 0, 0, 0, 0, 0, 0, 0, 0, 0, 0, 0, 0, 0, 0, 0, 0, 0, 0, 0, 0, 0, 0, 0, 0, 0, 0, 0, 0, 0, 0, 0, 0, 0, 0, 0, 0, 0, 0, 0, 0, 0, 0, 0, 0, 0, 0, 0, 0, 0, 0, 0, 0, 0, 0, 0, 0, 0, 0, 0, 0, 0, 0, 0, 0, 0, 0, 0, 0, 0, 0, 0, 0, 0, 0, 0, 0, 0, 0, 0, 0, 0, 0, 0, 0, 0, 0, 0, 0, 0, 0, 0, 0, 0, 0, 0, 0, 0, 0, 0, 0, 0, 0, 0, 0, 0, 0, 0, 0, 0, 0, 0, 0, 0, 0, 0, 0, 0, 0, 0, 0, 0, 0, 0, 0, 0, 0, 0, 0, 0, 0, 0, 0, 0, 0, 0, 0, 0, 0, 0, 0, 0, 0, 0, 0, 0, 0, 0, 0, 0, 0, 0, 0, 0, 0, 0, 0, 0, 2, 2, 2, 2, 2, 2, 2, 2, 2, 2, 2, 2, 2, 2, 2, 2, 2, 2, 2, 2, 2, 2, 2, 2, 2, 2, 2, 2, 2, 2, 2, 2, 2, 2, 2, 2, 2, 2, 2, 2, 2, 2, 2, 2, 2, 2, 2, 2, 2, 2, 2, 2, 2, 2, 2, 2, 2, 2, 2, 2, 2, 2, 2, 2, 2, 2, 2, 2, 2, 2, 2, 2, 3, 3, 3, 3, 3, 3, 3, 3, 3, 3, 3, 3, 3, 3, 3, 3, 3, 3, 3, 3, 3, 3, 3, 3, 3, 3, 3, 3, 3, 3, 3, 3, 3, 3, 3, 3, 3, 3, 3, 3, 3, 3, 3, 3, 3, 3, 3, 3, 3, 3, 3, 3, 3, 3, 3, 3, 2, 2, 2, 2, 2, 2, 2, 2, 2, 2, 2, 2, 2, 2, 2, 2, 2, 2, 2, 2, 2, 2, 2, 2, 2, 2, 2, 2, 2, 2, 2, 2, 2, 2, 2, 2, 2, 2, 2, 2, 2, 2, 2, 2, 2, 2, 2, 2, 2, 2, 2, 2, 2, 2, 2, 2, 2, 2, 2, 2, 2, 2, 2, 2, 2, 2, 2, 2, 2, 2, 2, 2, 3, 3, 3, 3, 3, 3, 3, 3, 3, 3, 3, 3, 3, 3, 3, 3, 3, 3, 3, 3, 3, 3, 3, 3, 3, 3, 3, 3, 3, 3, 3, 3, 3, 3, 3, 3, 3, 3, 3, 3, 3, 3, 3, 3, 3, 3, 3, 3, 3, 3, 3, 3, 3, 3, 3, 3, 3, 3, 3, 3, 3, 3, 3, 3, 3, 3, 3, 3, 3, 3, 3, 3, 2, 2, 2, 2, 2, 2, 2, 2, 2, 2, 2, 2, 2, 2, 2, 2, 2, 2, 2, 2, 2, 2, 2, 2, 2, 2, 2, 2, 2, 2, 2, 2, 2, 2, 2, 2, 0, 0, 0, 0, 0, 0, 0, 0, 0, 0, 0, 0, 0, 0, 0, 0, 0, 0, 0, 0, 0, 0, 0, 0, 0, 0, 0, 0, 0, 0, 0, 0, 0, 0, 0, 0, 0, 0, 0, 0, 0, 0, 0, 0, 2, 2, 2, 2, 2, 2, 2, 2, 2, 2, 2, 2, 2, 2, 2, 2, 2, 2, 2, 2, 2, 2, 2, 2, 2, 2, 2, 2, 2, 2, 2, 2, 2, 2, 2, 2, 2, 2, 2, 2, 2, 2, 2, 2, 2, 2, 2, 2, 2, 2, 2, 2, 2, 2, 2, 2, 2, 2, 2, 2, 2, 2, 2, 2, 2, 2, 2, 2, 2, 2, 2, 2, 2, 2, 2, 2, 2, 2, 2, 2])
me_cube_100.materials.append(mat_brown)
me_cube_100.materials.append(mat_brown)
me_cube_100.materials.append(mat_darkbrown)
me_cube_100.materials.append(mat_gold)
me_cube_100.use_remesh_preserve_volume = False
me_cube_100.use_remesh_preserve_attributes = False
me_cube_100.use_mirror_vertex_groups = False
me_cube_100.update()

# ---- objects
ob_bag = bpy.data.objects.new('Bag', me_cube_100)

# ---- transforms, parenting, visibility, modifiers, constraints
ob_bag.location = (0.0, 0.0, 0.0)
ob_bag.scale = (0.7117, 0.7117, 0.7117)
ob_bag.lineart.crease_threshold = 0.0

# ---- collection membership
col_collection_1.objects.link(ob_bag)

# ---- scene / render settings (as saved in the file)
scene.frame_start = 1; scene.frame_end = 250; scene.frame_set(0)
scene.render.engine = 'CYCLES'
scene.render.resolution_x = 1000
scene.render.resolution_y = 1000
scene.render.dither_intensity = 0.0
scene.cycles.samples = 200
scene.cycles.sampling_pattern = 'TABULATED_SOBOL'
scene.cycles.light_sampling_threshold = 0.0
scene.cycles.use_adaptive_sampling = False
scene.cycles.use_light_tree = False
scene.cycles.caustics_reflective = False
scene.cycles.caustics_refractive = False
scene.cycles.blur_glossy = 0.0
scene.cycles.max_bounces = 2
scene.cycles.pixel_filter_type = 'GAUSSIAN'
scene.cycles.sample_clamp_indirect = 0.0
scene.view_settings.view_transform = 'Standard'
bpy.context.view_layer.update()

# ---- added for rendering (the .blend has no active camera): camera
cam_auto = bpy.data.cameras.new('AutoCamera')
cam_auto.lens = 50.0
cam_auto.sensor_width = 36.0
cam_auto.clip_end = 1000.0
ob_auto_camera = bpy.data.objects.new('AutoCamera', cam_auto)
scene.collection.objects.link(ob_auto_camera)
ob_auto_camera.location = (1.04399, -1.25279, 0.83519)
ob_auto_camera.rotation_euler = (1.09748, -7.21219e-08, 0.694738)
scene.camera = ob_auto_camera
bpy.context.view_layer.update()
